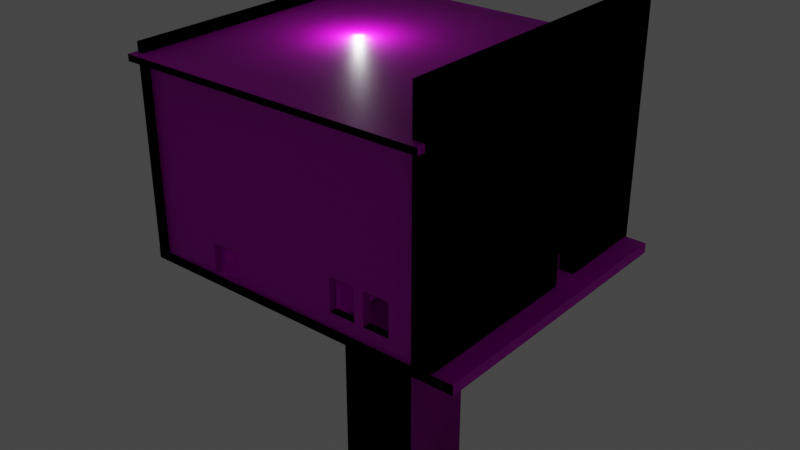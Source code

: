 # Source: blend.blend  (saved by Blender 3.0.42; exported with 4.5.12 LTS)
import bpy
from mathutils import Matrix  # noqa: F401  (used for matrix-valued properties, if any)

bpy.ops.wm.read_factory_settings(use_empty=True)
scene = bpy.context.scene
scene.name = 'Scene'

# ---- collections
col_collection = bpy.data.collections.new('Collection'); scene.collection.children.link(col_collection)

# ---- images (referenced by path relative to the original .blend; pixels are not part of the script)
import os
ASSET_DIR = os.environ.get("B2B_ASSET_DIR", "")  # directory of the original .blend (textures are referenced by path, not embedded)
HERE = os.path.dirname(os.path.abspath(__file__))  # packed textures are extracted next to this script under _unpacked/

def load_image(name, relpath, width, height, colorspace="sRGB"):
    """Load a texture the original file referenced (path relative to the .blend, or extracted next to this script)."""
    p = next((c for c in (os.path.join(HERE, relpath), os.path.join(ASSET_DIR, relpath)) if relpath and os.path.exists(c)), "")
    if p:
        img = bpy.data.images.load(p, check_existing=True)
        img.name = name
    else:  # same state as the original file: an image datablock whose file is absent (Cycles renders it pink)
        img = bpy.data.images.new(name, width, height)
        img.source = "FILE"
        img.filepath = "//" + (relpath or name)
    img.colorspace_settings.name = colorspace
    return img
img_ed_006_png_001 = load_image('бетed.006.png.001', 'textures/бетed.006.png', 1024, 1024, 'sRGB')

# ---- materials (node trees are filled in below, after node groups)
mat_material_034 = bpy.data.materials.new('Material.034')

# ---- material node trees
mat_material_034.use_nodes = True; mat_material_034.node_tree.nodes.clear()
_N = mat_material_034.node_tree.nodes; _L = mat_material_034.node_tree.links
n0 = _N.new('ShaderNodeBsdfPrincipled'); n0.name = 'Principled BSDF'; n0.location = (10, 300)
n0.distribution = 'GGX'
n0.subsurface_method = 'BURLEY'
n0.inputs[3].default_value = 1.45
n0.inputs[27].default_value = (0.0, 0.0, 0.0, 1.0)
n0.inputs[28].default_value = 1.0
n1 = _N.new('ShaderNodeOutputMaterial'); n1.name = 'Material Output'; n1.location = (300, 300)
n2 = _N.new('ShaderNodeTexImage'); n2.name = 'Image Texture'; n2.location = (-392, 244)
n2.image = img_ed_006_png_001
_L.new(n0.outputs[0], n1.inputs[0])
_L.new(n2.outputs[0], n0.inputs[0])
n1.is_active_output = True

# ---- world
world_world = bpy.data.worlds.new('World'); scene.world = world_world
world_world.use_nodes = True; world_world.node_tree.nodes.clear()
_N = world_world.node_tree.nodes; _L = world_world.node_tree.links
n0 = _N.new('ShaderNodeOutputWorld'); n0.name = 'World Output'; n0.location = (300, 300)
n1 = _N.new('ShaderNodeBackground'); n1.name = 'Background'; n1.location = (10, 300)
n1.inputs[0].default_value = (0.05088, 0.05088, 0.05088, 1.0)
_L.new(n1.outputs[0], n0.inputs[0])
n0.is_active_output = True
world_world.color = (0.05088, 0.05088, 0.05088)
world_world.use_sun_shadow = False
world_world.sun_shadow_jitter_overblur = 0.0

# ---- lights
light_point = bpy.data.lights.new('Point', 'POINT')
light_point.transmission_factor = 0.0
light_point.energy = 1e+04
light_point.shadow_soft_size = 0.25
light_point.shadow_maximum_resolution = 0.006
light_point.use_absolute_resolution = True

# ---- meshes
me_cube_067 = bpy.data.meshes.new('Cube.067')
me_cube_067.from_pydata([(-1.0, -1.0, -1.0), (-1.0, -1.0, 1.0), (-1.0, 1.0, -1.0), (-1.0, 1.0, 1.0), (1.0, -1.0, -1.0), (1.0, -1.0, 1.0), (1.0, 1.0, -1.0), (1.0, 1.0, 1.0)], [], [(0, 1, 3, 2), (2, 3, 7, 6), (6, 7, 5, 4), (4, 5, 1, 0), (2, 6, 4, 0), (7, 3, 1, 5)])
_uv = me_cube_067.uv_layers.new(name='UVMap')
_uv.uv.foreach_set('vector', [0.375, 0.0, 0.625, 0.0, 0.625, 0.25, 0.375, 0.25, 0.375, 0.25, 0.625, 0.25, 0.625, 0.5, 0.375, 0.5, 0.375, 0.5, 0.625, 0.5, 0.625, 0.75, 0.375, 0.75, 0.375, 0.75, 0.625, 0.75, 0.625, 1.0, 0.375, 1.0, 0.125, 0.5, 0.375, 0.5, 0.375, 0.75, 0.125, 0.75, 0.625, 0.5, 0.875, 0.5, 0.875, 0.75, 0.625, 0.75])
me_cube_067.materials.append(mat_material_034)
me_cube_067.use_remesh_fix_poles = True
me_cube_067.use_remesh_preserve_attributes = False
me_cube_067.update()
me_cube_068 = bpy.data.meshes.new('Cube.068')
me_cube_068.from_pydata([(-0.3686, 0.3824, 0.3174), (-0.3686, 0.3824, 0.6937), (-0.3686, 0.8461, 0.3174), (-0.3686, 0.8461, 0.6937), (0.3686, 0.3824, 0.3174), (0.3686, 0.3824, 0.6937), (0.3686, 0.8461, 0.3174), (0.3686, 0.8461, 0.6937), (-1.0, 1.0, -0.7797), (-1.0, -1.0, -0.7797), (-1.0, -1.0, 1.0), (-1.0, 1.0, 1.0), (1.0, 1.0, 1.0), (1.0, 1.0, -0.7797), (1.0, -1.0, -0.7797), (1.0, -1.0, 1.0), (36.13, 0.8461, 0.3174), (36.13, 0.3824, 0.3174), (36.13, 0.3824, 0.6937), (36.13, 0.8461, 0.6937), (36.87, 0.8461, 0.6937), (36.87, 0.8461, 0.3174), (36.87, 0.3824, 0.3174), (36.87, 0.3824, 0.6937)], [], [(6, 7, 20, 21), (8, 11, 12, 13), (7, 5, 23, 20), (14, 15, 10, 9), (8, 13, 14, 9), (12, 11, 10, 15), (0, 2, 8, 9), (1, 0, 9, 10), (3, 1, 10, 11), (2, 3, 11, 8), (7, 6, 13, 12), (6, 4, 14, 13), (5, 7, 12, 15), (4, 5, 15, 14), (17, 18, 19, 16), (21, 20, 23, 22), (1, 3, 19, 18), (2, 0, 17, 16), (5, 4, 22, 23), (4, 6, 21, 22), (3, 2, 16, 19), (0, 1, 18, 17)])
_uv = me_cube_068.uv_layers.new(name='UVMap')
_uv.uv.foreach_set('vector', [0.4214, 0.5464, 0.5786, 0.5464, 0.5786, 0.5464, 0.4214, 0.5464, 0.375, 0.25, 0.625, 0.25, 0.625, 0.5, 0.375, 0.5, 0.5786, 0.5464, 0.5786, 0.7036, 0.5786, 0.7036, 0.5786, 0.5464, 0.375, 0.75, 0.625, 0.75, 0.625, 1.0, 0.375, 1.0, 0.125, 0.5, 0.375, 0.5, 0.375, 0.75, 0.125, 0.75, 0.625, 0.5, 0.875, 0.5, 0.875, 0.75, 0.625, 0.75, 0.4214, 0.04638, 0.4214, 0.2036, 0.375, 0.25, 0.375, 0.0, 0.5786, 0.04638, 0.4214, 0.04638, 0.375, 0.0, 0.625, 0.0, 0.5786, 0.2036, 0.5786, 0.04638, 0.625, 0.0, 0.625, 0.25, 0.4214, 0.2036, 0.5786, 0.2036, 0.625, 0.25, 0.375, 0.25, 0.5786, 0.5464, 0.4214, 0.5464, 0.375, 0.5, 0.625, 0.5, 0.4214, 0.5464, 0.4214, 0.7036, 0.375, 0.75, 0.375, 0.5, 0.5786, 0.7036, 0.5786, 0.5464, 0.625, 0.5, 0.625, 0.75, 0.4214, 0.7036, 0.5786, 0.7036, 0.625, 0.75, 0.375, 0.75, 0.4214, 0.04638, 0.5786, 0.04638, 0.5786, 0.2036, 0.4214, 0.2036, 0.4214, 0.5464, 0.5786, 0.5464, 0.5786, 0.7036, 0.4214, 0.7036, 0.5786, 0.04638, 0.5786, 0.2036, 0.5786, 0.2036, 0.5786, 0.04638, 0.4214, 0.2036, 0.4214, 0.04638, 0.4214, 0.04638, 0.4214, 0.2036, 0.5786, 0.7036, 0.4214, 0.7036, 0.4214, 0.7036, 0.5786, 0.7036, 0.4214, 0.7036, 0.4214, 0.5464, 0.4214, 0.5464, 0.4214, 0.7036, 0.5786, 0.2036, 0.4214, 0.2036, 0.4214, 0.2036, 0.5786, 0.2036, 0.4214, 0.04638, 0.5786, 0.04638, 0.5786, 0.04638, 0.4214, 0.04638])
me_cube_068.materials.append(mat_material_034)
me_cube_068.use_remesh_fix_poles = True
me_cube_068.use_remesh_preserve_attributes = False
me_cube_068.update()
me_cube_069 = bpy.data.meshes.new('Cube.069')
me_cube_069.from_pydata([(-1.0, -1.0, -1.0), (-1.0, -1.0, 1.0), (-1.0, 1.0, -1.0), (-1.0, 1.0, 1.0), (1.0, -1.0, -1.0), (1.0, -1.0, 1.0), (1.0, 1.0, -1.0), (1.0, 1.0, 1.0), (1.0, -0.1927, -1.0), (1.0, -0.1927, -0.7261), (-1.0, -0.1927, -0.7261), (1.0, -0.38, -0.7261), (-1.0, -0.38, -0.7261), (1.0, -0.38, -1.0), (-1.0, -0.38, -1.0), (-1.0, -0.1927, -1.0)], [], [(0, 1, 3, 2, 15, 10, 12, 14), (2, 3, 7, 6), (6, 7, 5, 4, 13, 11, 9, 8), (4, 5, 1, 0), (2, 6, 8, 15), (7, 3, 1, 5), (12, 11, 13, 14), (9, 10, 15, 8), (14, 13, 4, 0), (11, 12, 10, 9)])
_uv = me_cube_069.uv_layers.new(name='UVMap')
_uv.uv.foreach_set('vector', [0.375, 0.0, 0.625, 0.0, 0.625, 0.25, 0.375, 0.25, 0.375, 0.1009, 0.4092, 0.1009, 0.4092, 0.07749, 0.375, 0.07749, 0.375, 0.25, 0.625, 0.25, 0.625, 0.5, 0.375, 0.5, 0.375, 0.5, 0.625, 0.5, 0.625, 0.75, 0.375, 0.75, 0.375, 0.6725, 0.4092, 0.6725, 0.4092, 0.6491, 0.375, 0.6491, 0.375, 0.75, 0.625, 0.75, 0.625, 1.0, 0.375, 1.0, 0.125, 0.5, 0.375, 0.5, 0.375, 0.6491, 0.125, 0.6491, 0.625, 0.5, 0.875, 0.5, 0.875, 0.75, 0.625, 0.75, 0.625, 0.2733, 0.625, 0.4329, 0.4252, 0.4329, 0.4252, 0.2733, 0.625, 0.8171, 0.625, 0.9767, 0.4252, 0.9767, 0.4252, 0.8171, 0.125, 0.6725, 0.375, 0.6725, 0.375, 0.75, 0.125, 0.75, 0.6921, 0.5, 0.8517, 0.5, 0.8517, 0.75, 0.6921, 0.75])
me_cube_069.materials.append(mat_material_034)
me_cube_069.use_remesh_fix_poles = True
me_cube_069.use_remesh_preserve_attributes = False
me_cube_069.update()
me_cube_070 = bpy.data.meshes.new('Cube.070')
me_cube_070.from_pydata([(-1.0, -1.0, -1.0), (-1.0, -1.0, 1.0), (-1.0, 1.0, -1.0), (-1.0, 1.0, 1.0), (1.0, -1.0, -1.0), (1.0, -1.0, 1.0), (1.0, 1.0, -1.0), (1.0, 1.0, 1.0), (1.0, -0.1782, -0.7799), (1.0, -0.1872, -0.7799), (-1.0, -0.1872, -0.7799), (1.0, -0.01201, -0.4313), (-1.0, -0.01201, -0.4313), (1.0, -0.1872, -0.4313), (-1.0, -0.1872, -0.4313), (-1.0, -0.1872, -0.5541), (1.0, -0.01201, -0.7799), (-1.0, -0.01201, -0.7799), (1.0, -0.01201, -0.5304), (-1.0, -0.01201, -0.7708), (-1.0, -0.01201, -0.53), (1.0, 0.002436, -0.7799), (-1.0, 0.002436, -0.7799), (-1.0, 0.02836, -0.7799), (1.0, 0.1776, -0.4313), (-1.0, 0.1776, -0.4313), (1.0, 0.002436, -0.5371), (1.0, 0.002436, -0.4313), (-1.0, 0.002436, -0.53), (-1.0, 0.002436, -0.4313), (-1.0, 0.002436, -0.774), (1.0, 0.1776, -0.7799), (-1.0, 0.1776, -0.7799), (1.0, 0.1776, -0.6184), (-1.0, 0.1776, -0.7736), (-1.0, 0.1776, -0.5363), (1.0, 0.2028, -0.7799), (-1.0, 0.2028, -0.7799), (1.0, 0.378, -0.4313), (-1.0, 0.378, -0.4313), (1.0, 0.2028, -0.6301), (1.0, 0.2028, -0.4313), (-1.0, 0.2028, -0.4313), (-1.0, 0.2028, -0.5505), (1.0, 0.378, -0.7799), (-1.0, 0.378, -0.7799), (-1.0, 0.3734, -0.7799), (1.0, 0.378, -0.7114), (-1.0, 0.378, -0.53), (1.0, 0.4003, -0.7799), (1.0, 0.5257, -0.7799), (-1.0, 0.4003, -0.7799), (1.0, 0.5755, -0.4313), (-1.0, 0.5755, -0.4313), (1.0, 0.4003, -0.4313), (1.0, 0.4003, -0.7217), (-1.0, 0.4003, -0.4313), (-1.0, 0.4003, -0.53), (1.0, 0.5755, -0.7799), (-1.0, 0.5755, -0.7799), (-1.0, 0.553, -0.7799)], [], [(0, 1, 3, 2, 60, 59, 53, 56, 57, 48, 39, 42, 43, 35, 25, 29, 28, 20, 12, 14, 15), (2, 3, 7, 6), (6, 50, 49, 55, 47, 44, 36, 40, 33, 31, 21, 26, 18, 16, 8, 4), (4, 5, 1, 0), (2, 6, 4, 0), (7, 3, 1, 5), (4, 8, 9, 13, 11, 18, 26, 27, 24, 33, 40, 41, 38, 47, 55, 54, 52, 58, 50, 6, 7, 5), (15, 10, 17, 19, 30, 22, 23, 2, 0), (13, 14, 12, 11), (11, 12, 20, 19, 17, 16, 18), (19, 20, 28, 30), (14, 13, 9, 10, 15), (16, 17, 10, 9, 8), (27, 29, 25, 24), (24, 25, 35, 34, 32, 31, 33), (23, 32, 34, 2), (29, 27, 26, 21, 22, 30, 28), (34, 35, 43, 37, 46, 2), (31, 32, 23, 22, 21), (41, 42, 39, 38), (38, 39, 48, 45, 44, 47), (42, 41, 40, 36, 37, 43), (44, 45, 46, 37, 36), (46, 45, 48, 57, 51, 60, 2), (52, 53, 59, 58), (56, 54, 55, 49, 51, 57), (58, 59, 60, 51, 49, 50), (54, 56, 53, 52)])
_uv = me_cube_070.uv_layers.new(name='UVMap')
_uv.uv.foreach_set('vector', [0.375, 0.0, 0.625, 0.0, 0.625, 0.25, 0.375, 0.25, 0.4025, 0.1941, 0.4025, 0.1969, 0.4461, 0.1969, 0.4461, 0.175, 0.4337, 0.175, 0.4337, 0.1723, 0.4461, 0.1723, 0.4461, 0.1504, 0.4312, 0.1504, 0.433, 0.1472, 0.4461, 0.1472, 0.4461, 0.1253, 0.4337, 0.1253, 0.4337, 0.1235, 0.4461, 0.1235, 0.4461, 0.1016, 0.4307, 0.1016, 0.375, 0.25, 0.625, 0.25, 0.625, 0.5, 0.375, 0.5, 0.375, 0.5, 0.4025, 0.5593, 0.4025, 0.575, 0.4098, 0.575, 0.4111, 0.5777, 0.4025, 0.5777, 0.4025, 0.5996, 0.4212, 0.5996, 0.4227, 0.6028, 0.4025, 0.6028, 0.4025, 0.6247, 0.4329, 0.6247, 0.4337, 0.6265, 0.4025, 0.6265, 0.4025, 0.6473, 0.375, 0.75, 0.375, 0.75, 0.625, 0.75, 0.625, 1.0, 0.375, 1.0, 0.125, 0.5, 0.375, 0.5, 0.375, 0.75, 0.125, 0.75, 0.625, 0.5, 0.875, 0.5, 0.875, 0.75, 0.625, 0.75, 0.375, 0.75, 0.4025, 0.6473, 0.4025, 0.6484, 0.4461, 0.6484, 0.4461, 0.6265, 0.4337, 0.6265, 0.4329, 0.6247, 0.4461, 0.6247, 0.4461, 0.6028, 0.4227, 0.6028, 0.4212, 0.5996, 0.4461, 0.5996, 0.4461, 0.5777, 0.4111, 0.5777, 0.4098, 0.575, 0.4461, 0.575, 0.4461, 0.5531, 0.4025, 0.5531, 0.4025, 0.5593, 0.375, 0.5, 0.625, 0.5, 0.625, 0.75, 0.4307, 0.1016, 0.4025, 0.1016, 0.4025, 0.1235, 0.4037, 0.1235, 0.4032, 0.1253, 0.4025, 0.1253, 0.4025, 0.1285, 0.375, 0.25, 0.375, 0.0, 0.875, 0.5349, 0.875, 0.6233, 0.625, 0.6233, 0.625, 0.5349, 0.625, 0.5349, 0.625, 0.6233, 0.5542, 0.6233, 0.3816, 0.6233, 0.375, 0.6233, 0.375, 0.5349, 0.5539, 0.5349, 0.4037, 0.1235, 0.4337, 0.1235, 0.4337, 0.1253, 0.4032, 0.1253, 0.625, 0.1267, 0.625, 0.2151, 0.375, 0.2151, 0.375, 0.1267, 0.537, 0.1267, 0.375, 0.5349, 0.375, 0.6233, 0.125, 0.6233, 0.125, 0.5349, 0.1378, 0.5349, 0.875, 0.5349, 0.875, 0.6233, 0.625, 0.6233, 0.625, 0.5349, 0.625, 0.5349, 0.625, 0.6233, 0.5497, 0.6233, 0.3795, 0.6233, 0.375, 0.6233, 0.375, 0.5349, 0.4908, 0.5349, 0.4025, 0.1285, 0.4025, 0.1472, 0.4033, 0.1472, 0.375, 0.25, 0.625, 0.1267, 0.625, 0.2151, 0.5491, 0.2151, 0.375, 0.2151, 0.375, 0.1267, 0.3792, 0.1267, 0.5542, 0.1267, 0.4033, 0.1472, 0.433, 0.1472, 0.4312, 0.1504, 0.4025, 0.1504, 0.4025, 0.1717, 0.375, 0.25, 0.375, 0.5349, 0.375, 0.6233, 0.162, 0.6233, 0.125, 0.6233, 0.125, 0.5349, 0.875, 0.5349, 0.875, 0.6233, 0.625, 0.6233, 0.625, 0.5349, 0.625, 0.5349, 0.625, 0.6233, 0.5542, 0.6233, 0.375, 0.6233, 0.375, 0.5349, 0.4241, 0.5349, 0.625, 0.1267, 0.625, 0.2151, 0.4825, 0.2151, 0.375, 0.2151, 0.375, 0.1267, 0.5396, 0.1267, 0.375, 0.5349, 0.375, 0.6233, 0.3684, 0.6233, 0.125, 0.6233, 0.125, 0.5349, 0.4025, 0.1717, 0.4025, 0.1723, 0.4337, 0.1723, 0.4337, 0.175, 0.4025, 0.175, 0.4025, 0.1941, 0.375, 0.25, 0.625, 0.5349, 0.625, 0.6233, 0.375, 0.6233, 0.375, 0.5349, 0.625, 0.1267, 0.625, 0.2151, 0.4167, 0.2151, 0.375, 0.2151, 0.375, 0.1267, 0.5542, 0.1267, 0.375, 0.5349, 0.375, 0.6233, 0.343, 0.6233, 0.125, 0.6233, 0.125, 0.5349, 0.304, 0.5349, 0.875, 0.5349, 0.875, 0.6233, 0.625, 0.6233, 0.625, 0.5349])
me_cube_070.materials.append(mat_material_034)
me_cube_070.use_remesh_fix_poles = True
me_cube_070.use_remesh_preserve_attributes = False
me_cube_070.update()
me_cube_071 = bpy.data.meshes.new('Cube.071')
me_cube_071.from_pydata([(-1.0, -1.0, -1.0), (-1.0, -1.0, 1.0), (-1.0, 1.0, -1.0), (-1.0, 1.0, 1.0), (1.0, -1.0, -1.0), (1.0, -1.0, 1.0), (1.0, 1.0, -1.0), (1.0, 1.0, 1.0), (-1.0, -0.5486, -0.6804), (-1.0, -0.5486, -1.0), (0.4466, -0.5486, -1.0), (1.0, -0.3314, -0.6602), (-1.0, -0.3314, -0.6602), (1.0, -0.5418, -0.6602), (-1.0, -0.5418, -0.6602), (-1.0, -0.5418, -0.6804), (1.0, -0.5418, -1.0), (-1.0, -0.5418, -1.0), (0.4466, -0.5418, -1.0), (1.0, -0.3314, -1.0), (-1.0, -0.3314, -1.0), (1.0, 0.6076, -0.8389), (-1.0, 0.6076, -0.8389), (1.0, 0.7828, -0.4775), (-1.0, 0.7828, -0.4775), (1.0, 0.6076, -0.593), (1.0, 0.6076, -0.4775), (-1.0, 0.6076, -0.4775), (-1.0, 0.6076, -0.5301), (1.0, 0.7828, -0.8389), (-1.0, 0.7828, -0.8389), (-1.0, 0.7524, -0.8389), (1.0, 0.7828, -0.7747), (1.0, 0.4023, -0.8389), (1.0, 0.3718, -0.8389), (-1.0, 0.3718, -0.8389), (1.0, 0.5471, -0.4775), (-1.0, 0.5471, -0.4775), (1.0, 0.3718, -0.4775), (-1.0, 0.3718, -0.5358), (-1.0, 0.3718, -0.4775), (1.0, 0.5471, -0.8389), (-1.0, 0.5471, -0.8389), (-1.0, 0.5471, -0.8385), (1.0, 0.5471, -0.5302), (-1.0, 0.5471, -0.5301)], [], [(0, 1, 3, 2, 31, 30, 24, 27, 28, 45, 37, 40, 39, 12, 14, 15, 8, 9), (2, 3, 7, 6), (6, 32, 29, 21, 25, 44, 41, 33, 19), (4, 5, 1, 0), (2, 6, 19, 20), (7, 3, 1, 5), (11, 12, 20, 19), (17, 18, 10, 9), (15, 17, 9, 8), (14, 13, 16, 18, 17, 15), (18, 16, 4, 0, 9, 10), (13, 14, 12, 11), (19, 33, 34, 38, 36, 44, 25, 26, 23, 32, 6, 7, 5, 4, 16, 13, 11), (12, 39, 35, 42, 43, 2, 20), (23, 24, 30, 29, 32), (27, 26, 25, 21, 22, 28), (29, 30, 31, 22, 21), (26, 27, 24, 23), (43, 45, 28, 22, 31, 2), (38, 40, 37, 36), (36, 37, 45, 43, 42, 41, 44), (40, 38, 34, 35, 39), (41, 42, 35, 34, 33)])
_uv = me_cube_071.uv_layers.new(name='UVMap')
_uv.uv.foreach_set('vector', [0.375, 0.0, 0.625, 0.0, 0.625, 0.25, 0.375, 0.25, 0.3951, 0.2191, 0.3951, 0.2228, 0.4403, 0.2228, 0.4403, 0.2009, 0.4337, 0.2009, 0.4337, 0.1934, 0.4403, 0.1934, 0.4403, 0.1715, 0.433, 0.1715, 0.4175, 0.08358, 0.4175, 0.05728, 0.4149, 0.05728, 0.4149, 0.05643, 0.375, 0.05643, 0.375, 0.25, 0.625, 0.25, 0.625, 0.5, 0.375, 0.5, 0.375, 0.5, 0.4032, 0.5272, 0.3951, 0.5272, 0.3951, 0.5491, 0.4259, 0.5491, 0.4337, 0.5566, 0.3951, 0.5566, 0.3951, 0.5747, 0.375, 0.6664, 0.375, 0.75, 0.625, 0.75, 0.625, 1.0, 0.375, 1.0, 0.125, 0.5, 0.375, 0.5, 0.375, 0.6664, 0.125, 0.6664, 0.625, 0.5, 0.875, 0.5, 0.875, 0.75, 0.625, 0.75, 0.625, 0.5527, 0.625, 0.6846, 0.3775, 0.6846, 0.3775, 0.5527, 0.125, 0.6927, 0.3058, 0.6927, 0.3058, 0.6936, 0.125, 0.6936, 0.4149, 0.05728, 0.375, 0.05728, 0.375, 0.05643, 0.4149, 0.05643, 0.625, 0.06536, 0.625, 0.1973, 0.3775, 0.1973, 0.3775, 0.1608, 0.3775, 0.06536, 0.6103, 0.06536, 0.3058, 0.6927, 0.375, 0.6927, 0.375, 0.75, 0.125, 0.75, 0.125, 0.6936, 0.3058, 0.6936, 0.875, 0.5527, 0.875, 0.6846, 0.625, 0.6846, 0.625, 0.5527, 0.375, 0.6664, 0.3951, 0.5747, 0.3951, 0.5785, 0.4403, 0.5785, 0.4403, 0.5566, 0.4337, 0.5566, 0.4259, 0.5491, 0.4403, 0.5491, 0.4403, 0.5272, 0.4032, 0.5272, 0.375, 0.5, 0.625, 0.5, 0.625, 0.75, 0.375, 0.75, 0.375, 0.6927, 0.4175, 0.6927, 0.4175, 0.6664, 0.4175, 0.08358, 0.433, 0.1715, 0.3951, 0.1715, 0.3951, 0.1934, 0.3952, 0.1934, 0.375, 0.25, 0.375, 0.08358, 0.625, 0.5815, 0.625, 0.6637, 0.375, 0.6637, 0.375, 0.5815, 0.4194, 0.5815, 0.625, 0.08626, 0.625, 0.1685, 0.5451, 0.1685, 0.375, 0.1685, 0.375, 0.08626, 0.5886, 0.08626, 0.375, 0.5815, 0.375, 0.6637, 0.3317, 0.6637, 0.125, 0.6637, 0.125, 0.5815, 0.875, 0.5815, 0.875, 0.6637, 0.625, 0.6637, 0.625, 0.5815, 0.3952, 0.1934, 0.4337, 0.1934, 0.4337, 0.2009, 0.3951, 0.2009, 0.3951, 0.2191, 0.375, 0.25, 0.875, 0.5815, 0.875, 0.6637, 0.625, 0.6637, 0.625, 0.5815, 0.625, 0.5815, 0.625, 0.6637, 0.5886, 0.6637, 0.3753, 0.6637, 0.375, 0.6637, 0.375, 0.5815, 0.5885, 0.5815, 0.625, 0.08626, 0.625, 0.1685, 0.375, 0.1685, 0.375, 0.08626, 0.5846, 0.08626, 0.375, 0.5815, 0.375, 0.6637, 0.125, 0.6637, 0.125, 0.5815, 0.1684, 0.5815])
me_cube_071.materials.append(mat_material_034)
me_cube_071.use_remesh_fix_poles = True
me_cube_071.use_remesh_preserve_attributes = False
me_cube_071.update()
me_cube_006 = bpy.data.meshes.new('Cube.006')
me_cube_006.from_pydata([(-1.0, -1.0, -1.0), (-1.0, -1.0, 1.0), (-1.0, 1.0, -1.0), (-1.0, 1.0, 1.0), (1.0, -1.0, -1.0), (1.0, -1.0, 1.0), (1.0, 1.0, -1.0), (1.0, 1.0, 1.0)], [], [(0, 1, 3, 2), (2, 3, 7, 6), (6, 7, 5, 4), (4, 5, 1, 0), (2, 6, 4, 0), (7, 3, 1, 5)])
_uv = me_cube_006.uv_layers.new(name='UVMap')
_uv.uv.foreach_set('vector', [0.375, 0.0, 0.625, 0.0, 0.625, 0.25, 0.375, 0.25, 0.375, 0.25, 0.625, 0.25, 0.625, 0.5, 0.375, 0.5, 0.375, 0.5, 0.625, 0.5, 0.625, 0.75, 0.375, 0.75, 0.375, 0.75, 0.625, 0.75, 0.625, 1.0, 0.375, 1.0, 0.125, 0.5, 0.375, 0.5, 0.375, 0.75, 0.125, 0.75, 0.625, 0.5, 0.875, 0.5, 0.875, 0.75, 0.625, 0.75])
me_cube_006.materials.append(mat_material_034)
me_cube_006.use_remesh_fix_poles = True
me_cube_006.use_remesh_preserve_attributes = False
me_cube_006.update()
me_cube_001 = bpy.data.meshes.new('Cube.001')
me_cube_001.from_pydata([(-1.0, -1.0, -1.0), (-1.0, -1.0, 1.0), (-1.0, 1.0, -1.0), (-1.0, 1.0, 1.0), (1.0, -1.0, -1.0), (1.0, -1.0, 1.0), (1.0, 1.0, -1.0), (1.0, 1.0, 1.0)], [], [(0, 1, 3, 2), (2, 3, 7, 6), (6, 7, 5, 4), (4, 5, 1, 0), (2, 6, 4, 0), (7, 3, 1, 5)])
_uv = me_cube_001.uv_layers.new(name='UVMap')
_uv.uv.foreach_set('vector', [0.375, 0.0, 0.625, 0.0, 0.625, 0.25, 0.375, 0.25, 0.375, 0.25, 0.625, 0.25, 0.625, 0.5, 0.375, 0.5, 0.375, 0.5, 0.625, 0.5, 0.625, 0.75, 0.375, 0.75, 0.375, 0.75, 0.625, 0.75, 0.625, 1.0, 0.375, 1.0, 0.125, 0.5, 0.375, 0.5, 0.375, 0.75, 0.125, 0.75, 0.625, 0.5, 0.875, 0.5, 0.875, 0.75, 0.625, 0.75])
me_cube_001.materials.append(mat_material_034)
me_cube_001.use_remesh_fix_poles = True
me_cube_001.use_remesh_preserve_attributes = False
me_cube_001.update()
me_cube_002 = bpy.data.meshes.new('Cube.002')
me_cube_002.from_pydata([(-0.3686, 0.3824, 0.3174), (-0.3686, 0.3824, 0.6937), (-0.3686, 0.8461, 0.3174), (-0.3686, 0.8461, 0.6937), (0.3686, 0.3824, 0.3174), (0.3686, 0.3824, 0.6937), (0.3686, 0.8461, 0.3174), (0.3686, 0.8461, 0.6937), (-1.0, 1.0, -0.7797), (-1.0, -1.0, -0.7797), (-1.0, -1.0, 1.0), (-1.0, 1.0, 1.0), (1.0, 1.0, 1.0), (1.0, 1.0, -0.7797), (1.0, -1.0, -0.7797), (1.0, -1.0, 1.0), (36.13, 0.8461, 0.3174), (36.13, 0.3824, 0.3174), (36.13, 0.3824, 0.6937), (36.13, 0.8461, 0.6937), (36.87, 0.8461, 0.6937), (36.87, 0.8461, 0.3174), (36.87, 0.3824, 0.3174), (36.87, 0.3824, 0.6937)], [], [(6, 7, 20, 21), (8, 11, 12, 13), (7, 5, 23, 20), (14, 15, 10, 9), (8, 13, 14, 9), (12, 11, 10, 15), (0, 2, 8, 9), (1, 0, 9, 10), (3, 1, 10, 11), (2, 3, 11, 8), (7, 6, 13, 12), (6, 4, 14, 13), (5, 7, 12, 15), (4, 5, 15, 14), (17, 18, 19, 16), (21, 20, 23, 22), (1, 3, 19, 18), (2, 0, 17, 16), (5, 4, 22, 23), (4, 6, 21, 22), (3, 2, 16, 19), (0, 1, 18, 17)])
_uv = me_cube_002.uv_layers.new(name='UVMap')
_uv.uv.foreach_set('vector', [0.4214, 0.5464, 0.5786, 0.5464, 0.5786, 0.5464, 0.4214, 0.5464, 0.375, 0.25, 0.625, 0.25, 0.625, 0.5, 0.375, 0.5, 0.5786, 0.5464, 0.5786, 0.7036, 0.5786, 0.7036, 0.5786, 0.5464, 0.375, 0.75, 0.625, 0.75, 0.625, 1.0, 0.375, 1.0, 0.125, 0.5, 0.375, 0.5, 0.375, 0.75, 0.125, 0.75, 0.625, 0.5, 0.875, 0.5, 0.875, 0.75, 0.625, 0.75, 0.4214, 0.04638, 0.4214, 0.2036, 0.375, 0.25, 0.375, 0.0, 0.5786, 0.04638, 0.4214, 0.04638, 0.375, 0.0, 0.625, 0.0, 0.5786, 0.2036, 0.5786, 0.04638, 0.625, 0.0, 0.625, 0.25, 0.4214, 0.2036, 0.5786, 0.2036, 0.625, 0.25, 0.375, 0.25, 0.5786, 0.5464, 0.4214, 0.5464, 0.375, 0.5, 0.625, 0.5, 0.4214, 0.5464, 0.4214, 0.7036, 0.375, 0.75, 0.375, 0.5, 0.5786, 0.7036, 0.5786, 0.5464, 0.625, 0.5, 0.625, 0.75, 0.4214, 0.7036, 0.5786, 0.7036, 0.625, 0.75, 0.375, 0.75, 0.4214, 0.04638, 0.5786, 0.04638, 0.5786, 0.2036, 0.4214, 0.2036, 0.4214, 0.5464, 0.5786, 0.5464, 0.5786, 0.7036, 0.4214, 0.7036, 0.5786, 0.04638, 0.5786, 0.2036, 0.5786, 0.2036, 0.5786, 0.04638, 0.4214, 0.2036, 0.4214, 0.04638, 0.4214, 0.04638, 0.4214, 0.2036, 0.5786, 0.7036, 0.4214, 0.7036, 0.4214, 0.7036, 0.5786, 0.7036, 0.4214, 0.7036, 0.4214, 0.5464, 0.4214, 0.5464, 0.4214, 0.7036, 0.5786, 0.2036, 0.4214, 0.2036, 0.4214, 0.2036, 0.5786, 0.2036, 0.4214, 0.04638, 0.5786, 0.04638, 0.5786, 0.04638, 0.4214, 0.04638])
me_cube_002.materials.append(mat_material_034)
me_cube_002.use_remesh_fix_poles = True
me_cube_002.use_remesh_preserve_attributes = False
me_cube_002.update()
me_cube_003 = bpy.data.meshes.new('Cube.003')
me_cube_003.from_pydata([(-1.0, -1.0, -1.0), (-1.0, -1.0, 1.0), (-1.0, 1.0, -1.0), (-1.0, 1.0, 1.0), (1.0, -1.0, -1.0), (1.0, -1.0, 1.0), (1.0, 1.0, -1.0), (1.0, 1.0, 1.0), (1.0, -0.1927, -1.0), (1.0, -0.1927, -0.7261), (-1.0, -0.1927, -0.7261), (1.0, -0.38, -0.7261), (-1.0, -0.38, -0.7261), (1.0, -0.38, -1.0), (-1.0, -0.38, -1.0), (-1.0, -0.1927, -1.0)], [], [(0, 1, 3, 2, 15, 10, 12, 14), (2, 3, 7, 6), (6, 7, 5, 4, 13, 11, 9, 8), (4, 5, 1, 0), (2, 6, 8, 15), (7, 3, 1, 5), (12, 11, 13, 14), (9, 10, 15, 8), (14, 13, 4, 0), (11, 12, 10, 9)])
_uv = me_cube_003.uv_layers.new(name='UVMap')
_uv.uv.foreach_set('vector', [0.375, 0.0, 0.625, 0.0, 0.625, 0.25, 0.375, 0.25, 0.375, 0.1009, 0.4092, 0.1009, 0.4092, 0.07749, 0.375, 0.07749, 0.375, 0.25, 0.625, 0.25, 0.625, 0.5, 0.375, 0.5, 0.375, 0.5, 0.625, 0.5, 0.625, 0.75, 0.375, 0.75, 0.375, 0.6725, 0.4092, 0.6725, 0.4092, 0.6491, 0.375, 0.6491, 0.375, 0.75, 0.625, 0.75, 0.625, 1.0, 0.375, 1.0, 0.125, 0.5, 0.375, 0.5, 0.375, 0.6491, 0.125, 0.6491, 0.625, 0.5, 0.875, 0.5, 0.875, 0.75, 0.625, 0.75, 0.625, 0.2733, 0.625, 0.4329, 0.4252, 0.4329, 0.4252, 0.2733, 0.625, 0.8171, 0.625, 0.9767, 0.4252, 0.9767, 0.4252, 0.8171, 0.125, 0.6725, 0.375, 0.6725, 0.375, 0.75, 0.125, 0.75, 0.6921, 0.5, 0.8517, 0.5, 0.8517, 0.75, 0.6921, 0.75])
me_cube_003.materials.append(mat_material_034)
me_cube_003.use_remesh_fix_poles = True
me_cube_003.use_remesh_preserve_attributes = False
me_cube_003.update()
me_cube_004 = bpy.data.meshes.new('Cube.004')
me_cube_004.from_pydata([(-1.0, -1.0, -1.0), (-1.0, -1.0, 1.0), (-1.0, 1.0, -1.0), (-1.0, 1.0, 1.0), (1.0, -1.0, -1.0), (1.0, -1.0, 1.0), (1.0, 1.0, -1.0), (1.0, 1.0, 1.0), (1.0, -0.1782, -0.7799), (1.0, -0.1872, -0.7799), (-1.0, -0.1872, -0.7799), (1.0, -0.01201, -0.4313), (-1.0, -0.01201, -0.4313), (1.0, -0.1872, -0.4313), (-1.0, -0.1872, -0.4313), (-1.0, -0.1872, -0.5541), (1.0, -0.01201, -0.7799), (-1.0, -0.01201, -0.7799), (1.0, -0.01201, -0.5304), (-1.0, -0.01201, -0.7708), (-1.0, -0.01201, -0.53), (1.0, 0.002436, -0.7799), (-1.0, 0.002436, -0.7799), (-1.0, 0.02836, -0.7799), (1.0, 0.1776, -0.4313), (-1.0, 0.1776, -0.4313), (1.0, 0.002436, -0.5371), (1.0, 0.002436, -0.4313), (-1.0, 0.002436, -0.53), (-1.0, 0.002436, -0.4313), (-1.0, 0.002436, -0.774), (1.0, 0.1776, -0.7799), (-1.0, 0.1776, -0.7799), (1.0, 0.1776, -0.6184), (-1.0, 0.1776, -0.7736), (-1.0, 0.1776, -0.5363), (1.0, 0.2028, -0.7799), (-1.0, 0.2028, -0.7799), (1.0, 0.378, -0.4313), (-1.0, 0.378, -0.4313), (1.0, 0.2028, -0.6301), (1.0, 0.2028, -0.4313), (-1.0, 0.2028, -0.4313), (-1.0, 0.2028, -0.5505), (1.0, 0.378, -0.7799), (-1.0, 0.378, -0.7799), (-1.0, 0.3734, -0.7799), (1.0, 0.378, -0.7114), (-1.0, 0.378, -0.53), (1.0, 0.4003, -0.7799), (1.0, 0.5257, -0.7799), (-1.0, 0.4003, -0.7799), (1.0, 0.5755, -0.4313), (-1.0, 0.5755, -0.4313), (1.0, 0.4003, -0.4313), (1.0, 0.4003, -0.7217), (-1.0, 0.4003, -0.4313), (-1.0, 0.4003, -0.53), (1.0, 0.5755, -0.7799), (-1.0, 0.5755, -0.7799), (-1.0, 0.553, -0.7799)], [], [(0, 1, 3, 2, 60, 59, 53, 56, 57, 48, 39, 42, 43, 35, 25, 29, 28, 20, 12, 14, 15), (2, 3, 7, 6), (6, 50, 49, 55, 47, 44, 36, 40, 33, 31, 21, 26, 18, 16, 8, 4), (4, 5, 1, 0), (2, 6, 4, 0), (7, 3, 1, 5), (4, 8, 9, 13, 11, 18, 26, 27, 24, 33, 40, 41, 38, 47, 55, 54, 52, 58, 50, 6, 7, 5), (15, 10, 17, 19, 30, 22, 23, 2, 0), (13, 14, 12, 11), (11, 12, 20, 19, 17, 16, 18), (19, 20, 28, 30), (14, 13, 9, 10, 15), (16, 17, 10, 9, 8), (27, 29, 25, 24), (24, 25, 35, 34, 32, 31, 33), (23, 32, 34, 2), (29, 27, 26, 21, 22, 30, 28), (34, 35, 43, 37, 46, 2), (31, 32, 23, 22, 21), (41, 42, 39, 38), (38, 39, 48, 45, 44, 47), (42, 41, 40, 36, 37, 43), (44, 45, 46, 37, 36), (46, 45, 48, 57, 51, 60, 2), (52, 53, 59, 58), (56, 54, 55, 49, 51, 57), (58, 59, 60, 51, 49, 50), (54, 56, 53, 52)])
_uv = me_cube_004.uv_layers.new(name='UVMap')
_uv.uv.foreach_set('vector', [0.375, 0.0, 0.625, 0.0, 0.625, 0.25, 0.375, 0.25, 0.4025, 0.1941, 0.4025, 0.1969, 0.4461, 0.1969, 0.4461, 0.175, 0.4337, 0.175, 0.4337, 0.1723, 0.4461, 0.1723, 0.4461, 0.1504, 0.4312, 0.1504, 0.433, 0.1472, 0.4461, 0.1472, 0.4461, 0.1253, 0.4337, 0.1253, 0.4337, 0.1235, 0.4461, 0.1235, 0.4461, 0.1016, 0.4307, 0.1016, 0.375, 0.25, 0.625, 0.25, 0.625, 0.5, 0.375, 0.5, 0.375, 0.5, 0.4025, 0.5593, 0.4025, 0.575, 0.4098, 0.575, 0.4111, 0.5777, 0.4025, 0.5777, 0.4025, 0.5996, 0.4212, 0.5996, 0.4227, 0.6028, 0.4025, 0.6028, 0.4025, 0.6247, 0.4329, 0.6247, 0.4337, 0.6265, 0.4025, 0.6265, 0.4025, 0.6473, 0.375, 0.75, 0.375, 0.75, 0.625, 0.75, 0.625, 1.0, 0.375, 1.0, 0.125, 0.5, 0.375, 0.5, 0.375, 0.75, 0.125, 0.75, 0.625, 0.5, 0.875, 0.5, 0.875, 0.75, 0.625, 0.75, 0.375, 0.75, 0.4025, 0.6473, 0.4025, 0.6484, 0.4461, 0.6484, 0.4461, 0.6265, 0.4337, 0.6265, 0.4329, 0.6247, 0.4461, 0.6247, 0.4461, 0.6028, 0.4227, 0.6028, 0.4212, 0.5996, 0.4461, 0.5996, 0.4461, 0.5777, 0.4111, 0.5777, 0.4098, 0.575, 0.4461, 0.575, 0.4461, 0.5531, 0.4025, 0.5531, 0.4025, 0.5593, 0.375, 0.5, 0.625, 0.5, 0.625, 0.75, 0.4307, 0.1016, 0.4025, 0.1016, 0.4025, 0.1235, 0.4037, 0.1235, 0.4032, 0.1253, 0.4025, 0.1253, 0.4025, 0.1285, 0.375, 0.25, 0.375, 0.0, 0.875, 0.5349, 0.875, 0.6233, 0.625, 0.6233, 0.625, 0.5349, 0.625, 0.5349, 0.625, 0.6233, 0.5542, 0.6233, 0.3816, 0.6233, 0.375, 0.6233, 0.375, 0.5349, 0.5539, 0.5349, 0.4037, 0.1235, 0.4337, 0.1235, 0.4337, 0.1253, 0.4032, 0.1253, 0.625, 0.1267, 0.625, 0.2151, 0.375, 0.2151, 0.375, 0.1267, 0.537, 0.1267, 0.375, 0.5349, 0.375, 0.6233, 0.125, 0.6233, 0.125, 0.5349, 0.1378, 0.5349, 0.875, 0.5349, 0.875, 0.6233, 0.625, 0.6233, 0.625, 0.5349, 0.625, 0.5349, 0.625, 0.6233, 0.5497, 0.6233, 0.3795, 0.6233, 0.375, 0.6233, 0.375, 0.5349, 0.4908, 0.5349, 0.4025, 0.1285, 0.4025, 0.1472, 0.4033, 0.1472, 0.375, 0.25, 0.625, 0.1267, 0.625, 0.2151, 0.5491, 0.2151, 0.375, 0.2151, 0.375, 0.1267, 0.3792, 0.1267, 0.5542, 0.1267, 0.4033, 0.1472, 0.433, 0.1472, 0.4312, 0.1504, 0.4025, 0.1504, 0.4025, 0.1717, 0.375, 0.25, 0.375, 0.5349, 0.375, 0.6233, 0.162, 0.6233, 0.125, 0.6233, 0.125, 0.5349, 0.875, 0.5349, 0.875, 0.6233, 0.625, 0.6233, 0.625, 0.5349, 0.625, 0.5349, 0.625, 0.6233, 0.5542, 0.6233, 0.375, 0.6233, 0.375, 0.5349, 0.4241, 0.5349, 0.625, 0.1267, 0.625, 0.2151, 0.4825, 0.2151, 0.375, 0.2151, 0.375, 0.1267, 0.5396, 0.1267, 0.375, 0.5349, 0.375, 0.6233, 0.3684, 0.6233, 0.125, 0.6233, 0.125, 0.5349, 0.4025, 0.1717, 0.4025, 0.1723, 0.4337, 0.1723, 0.4337, 0.175, 0.4025, 0.175, 0.4025, 0.1941, 0.375, 0.25, 0.625, 0.5349, 0.625, 0.6233, 0.375, 0.6233, 0.375, 0.5349, 0.625, 0.1267, 0.625, 0.2151, 0.4167, 0.2151, 0.375, 0.2151, 0.375, 0.1267, 0.5542, 0.1267, 0.375, 0.5349, 0.375, 0.6233, 0.343, 0.6233, 0.125, 0.6233, 0.125, 0.5349, 0.304, 0.5349, 0.875, 0.5349, 0.875, 0.6233, 0.625, 0.6233, 0.625, 0.5349])
me_cube_004.materials.append(mat_material_034)
me_cube_004.use_remesh_fix_poles = True
me_cube_004.use_remesh_preserve_attributes = False
me_cube_004.update()
me_cube_005 = bpy.data.meshes.new('Cube.005')
me_cube_005.from_pydata([(-1.0, -1.0, -1.0), (-1.0, -1.0, 1.0), (-1.0, 1.0, -1.0), (-1.0, 1.0, 1.0), (1.0, -1.0, -1.0), (1.0, -1.0, 1.0), (1.0, 1.0, -1.0), (1.0, 1.0, 1.0), (-1.0, -0.5486, -0.6804), (-1.0, -0.5486, -1.0), (0.4466, -0.5486, -1.0), (1.0, -0.3314, -0.6602), (-1.0, -0.3314, -0.6602), (1.0, -0.5418, -0.6602), (-1.0, -0.5418, -0.6602), (-1.0, -0.5418, -0.6804), (1.0, -0.5418, -1.0), (-1.0, -0.5418, -1.0), (0.4466, -0.5418, -1.0), (1.0, -0.3314, -1.0), (-1.0, -0.3314, -1.0), (1.0, 0.6076, -0.8389), (-1.0, 0.6076, -0.8389), (1.0, 0.7828, -0.4775), (-1.0, 0.7828, -0.4775), (1.0, 0.6076, -0.593), (1.0, 0.6076, -0.4775), (-1.0, 0.6076, -0.4775), (-1.0, 0.6076, -0.5301), (1.0, 0.7828, -0.8389), (-1.0, 0.7828, -0.8389), (-1.0, 0.7524, -0.8389), (1.0, 0.7828, -0.7747), (1.0, 0.4023, -0.8389), (1.0, 0.3718, -0.8389), (-1.0, 0.3718, -0.8389), (1.0, 0.5471, -0.4775), (-1.0, 0.5471, -0.4775), (1.0, 0.3718, -0.4775), (-1.0, 0.3718, -0.5358), (-1.0, 0.3718, -0.4775), (1.0, 0.5471, -0.8389), (-1.0, 0.5471, -0.8389), (-1.0, 0.5471, -0.8385), (1.0, 0.5471, -0.5302), (-1.0, 0.5471, -0.5301)], [], [(0, 1, 3, 2, 31, 30, 24, 27, 28, 45, 37, 40, 39, 12, 14, 15, 8, 9), (2, 3, 7, 6), (6, 32, 29, 21, 25, 44, 41, 33, 19), (4, 5, 1, 0), (2, 6, 19, 20), (7, 3, 1, 5), (11, 12, 20, 19), (17, 18, 10, 9), (15, 17, 9, 8), (14, 13, 16, 18, 17, 15), (18, 16, 4, 0, 9, 10), (13, 14, 12, 11), (19, 33, 34, 38, 36, 44, 25, 26, 23, 32, 6, 7, 5, 4, 16, 13, 11), (12, 39, 35, 42, 43, 2, 20), (23, 24, 30, 29, 32), (27, 26, 25, 21, 22, 28), (29, 30, 31, 22, 21), (26, 27, 24, 23), (43, 45, 28, 22, 31, 2), (38, 40, 37, 36), (36, 37, 45, 43, 42, 41, 44), (40, 38, 34, 35, 39), (41, 42, 35, 34, 33)])
_uv = me_cube_005.uv_layers.new(name='UVMap')
_uv.uv.foreach_set('vector', [0.375, 0.0, 0.625, 0.0, 0.625, 0.25, 0.375, 0.25, 0.3951, 0.2191, 0.3951, 0.2228, 0.4403, 0.2228, 0.4403, 0.2009, 0.4337, 0.2009, 0.4337, 0.1934, 0.4403, 0.1934, 0.4403, 0.1715, 0.433, 0.1715, 0.4175, 0.08358, 0.4175, 0.05728, 0.4149, 0.05728, 0.4149, 0.05643, 0.375, 0.05643, 0.375, 0.25, 0.625, 0.25, 0.625, 0.5, 0.375, 0.5, 0.375, 0.5, 0.4032, 0.5272, 0.3951, 0.5272, 0.3951, 0.5491, 0.4259, 0.5491, 0.4337, 0.5566, 0.3951, 0.5566, 0.3951, 0.5747, 0.375, 0.6664, 0.375, 0.75, 0.625, 0.75, 0.625, 1.0, 0.375, 1.0, 0.125, 0.5, 0.375, 0.5, 0.375, 0.6664, 0.125, 0.6664, 0.625, 0.5, 0.875, 0.5, 0.875, 0.75, 0.625, 0.75, 0.625, 0.5527, 0.625, 0.6846, 0.3775, 0.6846, 0.3775, 0.5527, 0.125, 0.6927, 0.3058, 0.6927, 0.3058, 0.6936, 0.125, 0.6936, 0.4149, 0.05728, 0.375, 0.05728, 0.375, 0.05643, 0.4149, 0.05643, 0.625, 0.06536, 0.625, 0.1973, 0.3775, 0.1973, 0.3775, 0.1608, 0.3775, 0.06536, 0.6103, 0.06536, 0.3058, 0.6927, 0.375, 0.6927, 0.375, 0.75, 0.125, 0.75, 0.125, 0.6936, 0.3058, 0.6936, 0.875, 0.5527, 0.875, 0.6846, 0.625, 0.6846, 0.625, 0.5527, 0.375, 0.6664, 0.3951, 0.5747, 0.3951, 0.5785, 0.4403, 0.5785, 0.4403, 0.5566, 0.4337, 0.5566, 0.4259, 0.5491, 0.4403, 0.5491, 0.4403, 0.5272, 0.4032, 0.5272, 0.375, 0.5, 0.625, 0.5, 0.625, 0.75, 0.375, 0.75, 0.375, 0.6927, 0.4175, 0.6927, 0.4175, 0.6664, 0.4175, 0.08358, 0.433, 0.1715, 0.3951, 0.1715, 0.3951, 0.1934, 0.3952, 0.1934, 0.375, 0.25, 0.375, 0.08358, 0.625, 0.5815, 0.625, 0.6637, 0.375, 0.6637, 0.375, 0.5815, 0.4194, 0.5815, 0.625, 0.08626, 0.625, 0.1685, 0.5451, 0.1685, 0.375, 0.1685, 0.375, 0.08626, 0.5886, 0.08626, 0.375, 0.5815, 0.375, 0.6637, 0.3317, 0.6637, 0.125, 0.6637, 0.125, 0.5815, 0.875, 0.5815, 0.875, 0.6637, 0.625, 0.6637, 0.625, 0.5815, 0.3952, 0.1934, 0.4337, 0.1934, 0.4337, 0.2009, 0.3951, 0.2009, 0.3951, 0.2191, 0.375, 0.25, 0.875, 0.5815, 0.875, 0.6637, 0.625, 0.6637, 0.625, 0.5815, 0.625, 0.5815, 0.625, 0.6637, 0.5886, 0.6637, 0.3753, 0.6637, 0.375, 0.6637, 0.375, 0.5815, 0.5885, 0.5815, 0.625, 0.08626, 0.625, 0.1685, 0.375, 0.1685, 0.375, 0.08626, 0.5846, 0.08626, 0.375, 0.5815, 0.375, 0.6637, 0.125, 0.6637, 0.125, 0.5815, 0.1684, 0.5815])
me_cube_005.materials.append(mat_material_034)
me_cube_005.use_remesh_fix_poles = True
me_cube_005.use_remesh_preserve_attributes = False
me_cube_005.update()
me_cube_007 = bpy.data.meshes.new('Cube.007')
me_cube_007.from_pydata([(-1.0, -1.0, -1.0), (-1.0, -1.0, 1.0), (-1.0, 1.0, -1.0), (-1.0, 1.0, 1.0), (1.0, -1.0, -1.0), (1.0, -1.0, 1.0), (1.0, 1.0, -1.0), (1.0, 1.0, 1.0)], [], [(0, 1, 3, 2), (2, 3, 7, 6), (6, 7, 5, 4), (4, 5, 1, 0), (2, 6, 4, 0), (7, 3, 1, 5)])
_uv = me_cube_007.uv_layers.new(name='UVMap')
_uv.uv.foreach_set('vector', [0.375, 0.0, 0.625, 0.0, 0.625, 0.25, 0.375, 0.25, 0.375, 0.25, 0.625, 0.25, 0.625, 0.5, 0.375, 0.5, 0.375, 0.5, 0.625, 0.5, 0.625, 0.75, 0.375, 0.75, 0.375, 0.75, 0.625, 0.75, 0.625, 1.0, 0.375, 1.0, 0.125, 0.5, 0.375, 0.5, 0.375, 0.75, 0.125, 0.75, 0.625, 0.5, 0.875, 0.5, 0.875, 0.75, 0.625, 0.75])
me_cube_007.materials.append(mat_material_034)
me_cube_007.use_remesh_fix_poles = True
me_cube_007.use_remesh_preserve_attributes = False
me_cube_007.update()

# ---- objects
ob_cube_002 = bpy.data.objects.new('Cube.002', me_cube_067)
ob_cube_042 = bpy.data.objects.new('Cube.042', me_cube_068)
ob_cube_043 = bpy.data.objects.new('Cube.043', me_cube_069)
ob_cube_044 = bpy.data.objects.new('Cube.044', me_cube_070)
ob_cube_045 = bpy.data.objects.new('Cube.045', me_cube_071)
ob_point = bpy.data.objects.new('Point', light_point)
ob_cube_005 = bpy.data.objects.new('Cube.005', me_cube_006)
ob_cube_001 = bpy.data.objects.new('Cube.001', me_cube_001)
ob_cube_003 = bpy.data.objects.new('Cube.003', me_cube_002)
ob_cube_004 = bpy.data.objects.new('Cube.004', me_cube_003)
ob_cube_006 = bpy.data.objects.new('Cube.006', me_cube_004)
ob_cube_007 = bpy.data.objects.new('Cube.007', me_cube_005)
ob_cube_008 = bpy.data.objects.new('Cube.008', me_cube_007)

# ---- transforms, parenting, visibility, modifiers, constraints
ob_cube_002.location = (-14.4, 0.0, 11.66)
ob_cube_002.scale = (0.4073, -19.75, 13.19)
ob_cube_042.location = (3.87, 0.1124, -1.933)
ob_cube_042.rotation_euler = (-0.0, 1.571, 0.0)
ob_cube_042.scale = (0.6493, -19.29, 25.01)
ob_cube_043.location = (25.03, 0.0, 13.9)
ob_cube_043.scale = (1.0, -19.75, 15.49)
ob_cube_044.location = (5.086, 16.8, 11.03)
ob_cube_044.rotation_euler = (0.0, -0.0, 1.571)
ob_cube_044.scale = (0.5674, -19.75, 12.45)
ob_cube_045.location = (4.952, -18.42, 10.57)
ob_cube_045.rotation_euler = (0.0, -0.0, 1.571)
ob_cube_045.scale = (0.5279, -19.75, 12.01)
ob_point.location = (0.0, 0.0, 24.0)
ob_cube_005.location = (5.222, -1.155, 23.2)
ob_cube_005.rotation_euler = (-0.0, 1.571, 0.0)
ob_cube_005.scale = (0.4073, -19.75, 20.34)
ob_cube_001.location = (-14.4, 0.0, 11.66)
ob_cube_001.scale = (0.4073, -19.75, 13.19)
ob_cube_003.location = (3.87, 0.1124, -1.933)
ob_cube_003.rotation_euler = (-0.0, 1.571, 0.0)
ob_cube_003.scale = (0.6493, -19.29, 25.01)
ob_cube_004.location = (25.03, 0.0, 13.9)
ob_cube_004.scale = (1.0, -19.75, 15.49)
ob_cube_006.location = (5.086, 16.8, 11.03)
ob_cube_006.rotation_euler = (0.0, -0.0, 1.571)
ob_cube_006.scale = (0.5674, -19.75, 12.45)
ob_cube_007.location = (4.952, -18.42, 10.57)
ob_cube_007.rotation_euler = (0.0, -0.0, 1.571)
ob_cube_007.scale = (0.5279, -19.75, 12.01)
ob_cube_008.location = (5.222, -1.155, 23.2)
ob_cube_008.rotation_euler = (-0.0, 1.571, 0.0)
ob_cube_008.scale = (0.4073, -19.75, 20.34)

# ---- collection membership
col_collection.objects.link(ob_cube_002)
col_collection.objects.link(ob_cube_042)
col_collection.objects.link(ob_cube_043)
col_collection.objects.link(ob_cube_044)
col_collection.objects.link(ob_cube_045)
col_collection.objects.link(ob_point)
col_collection.objects.link(ob_cube_005)
col_collection.objects.link(ob_cube_001)
col_collection.objects.link(ob_cube_003)
col_collection.objects.link(ob_cube_004)
col_collection.objects.link(ob_cube_006)
col_collection.objects.link(ob_cube_007)
col_collection.objects.link(ob_cube_008)

# ---- scene / render settings (as saved in the file)
scene.frame_start = 1; scene.frame_end = 250; scene.frame_set(40)
scene.render.engine = 'CYCLES'
scene.cycles.use_denoising = False
scene.cycles.samples = 128
scene.cycles.sampling_pattern = 'TABULATED_SOBOL'
scene.cycles.use_adaptive_sampling = False
scene.cycles.use_light_tree = False
scene.view_settings.view_transform = 'Filmic'
bpy.context.view_layer.update()

# ---- added for rendering (the .blend has no active camera): camera
cam_auto = bpy.data.cameras.new('AutoCamera')
cam_auto.lens = 50.0
cam_auto.sensor_width = 36.0
cam_auto.clip_end = 1327.81
ob_auto_camera = bpy.data.objects.new('AutoCamera', cam_auto)
scene.collection.objects.link(ob_auto_camera)
ob_auto_camera.location = (82.2834, -91.3684, 62.2842)
ob_auto_camera.rotation_euler = (1.09748, -7.21219e-08, 0.694738)
scene.camera = ob_auto_camera
bpy.context.view_layer.update()
